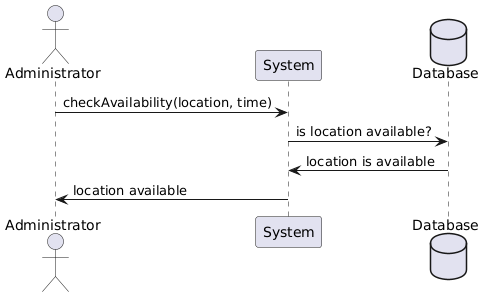

The diagram above was rendered by PlantUML. Its source (embedded in the PNG):
@startuml
actor Administrator
participant System
database Database

Administrator -> System: checkAvailability(location, time)
System -> Database: is location available?
Database -> System: location is available
System -> Administrator: location available
@enduml